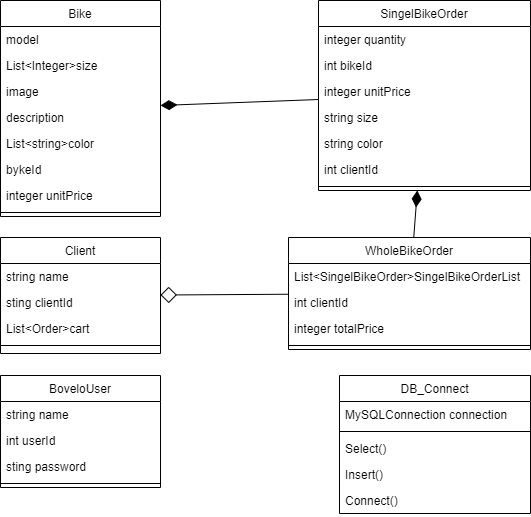

The diagram above was exported from draw.io. Its source (the exported page's mxGraphModel, read from the mxfile embedded in the PNG):
<mxGraphModel dx="1038" dy="548" grid="1" gridSize="10" guides="1" tooltips="1" connect="1" arrows="1" fold="1" page="1" pageScale="1" pageWidth="827" pageHeight="1169" math="0" shadow="0">
  <root>
    <mxCell id="WIyWlLk6GJQsqaUBKTNV-0" />
    <mxCell id="WIyWlLk6GJQsqaUBKTNV-1" parent="WIyWlLk6GJQsqaUBKTNV-0" />
    <mxCell id="zkfFHV4jXpPFQw0GAbJ--0" value="Bike" style="swimlane;fontStyle=0;align=center;verticalAlign=top;childLayout=stackLayout;horizontal=1;startSize=26;horizontalStack=0;resizeParent=1;resizeLast=0;collapsible=1;marginBottom=0;rounded=0;shadow=0;strokeWidth=1;" parent="WIyWlLk6GJQsqaUBKTNV-1" vertex="1">
      <mxGeometry x="250" y="210" width="160" height="216" as="geometry">
        <mxRectangle x="230" y="140" width="160" height="26" as="alternateBounds" />
      </mxGeometry>
    </mxCell>
    <mxCell id="zkfFHV4jXpPFQw0GAbJ--1" value="model" style="text;align=left;verticalAlign=top;spacingLeft=4;spacingRight=4;overflow=hidden;rotatable=0;points=[[0,0.5],[1,0.5]];portConstraint=eastwest;" parent="zkfFHV4jXpPFQw0GAbJ--0" vertex="1">
      <mxGeometry y="26" width="160" height="26" as="geometry" />
    </mxCell>
    <mxCell id="zkfFHV4jXpPFQw0GAbJ--2" value="List&lt;Integer&gt;size" style="text;align=left;verticalAlign=top;spacingLeft=4;spacingRight=4;overflow=hidden;rotatable=0;points=[[0,0.5],[1,0.5]];portConstraint=eastwest;rounded=0;shadow=0;html=0;" parent="zkfFHV4jXpPFQw0GAbJ--0" vertex="1">
      <mxGeometry y="52" width="160" height="26" as="geometry" />
    </mxCell>
    <mxCell id="zkfFHV4jXpPFQw0GAbJ--3" value="image" style="text;align=left;verticalAlign=top;spacingLeft=4;spacingRight=4;overflow=hidden;rotatable=0;points=[[0,0.5],[1,0.5]];portConstraint=eastwest;rounded=0;shadow=0;html=0;" parent="zkfFHV4jXpPFQw0GAbJ--0" vertex="1">
      <mxGeometry y="78" width="160" height="26" as="geometry" />
    </mxCell>
    <mxCell id="5IjEGjdzJUVW3Y-6-HBs-0" value="description" style="text;align=left;verticalAlign=top;spacingLeft=4;spacingRight=4;overflow=hidden;rotatable=0;points=[[0,0.5],[1,0.5]];portConstraint=eastwest;rounded=0;shadow=0;html=0;" parent="zkfFHV4jXpPFQw0GAbJ--0" vertex="1">
      <mxGeometry y="104" width="160" height="26" as="geometry" />
    </mxCell>
    <mxCell id="5IjEGjdzJUVW3Y-6-HBs-3" value="List&lt;string&gt;color" style="text;align=left;verticalAlign=top;spacingLeft=4;spacingRight=4;overflow=hidden;rotatable=0;points=[[0,0.5],[1,0.5]];portConstraint=eastwest;rounded=0;shadow=0;html=0;" parent="zkfFHV4jXpPFQw0GAbJ--0" vertex="1">
      <mxGeometry y="130" width="160" height="26" as="geometry" />
    </mxCell>
    <mxCell id="5IjEGjdzJUVW3Y-6-HBs-4" value="bykeId" style="text;align=left;verticalAlign=top;spacingLeft=4;spacingRight=4;overflow=hidden;rotatable=0;points=[[0,0.5],[1,0.5]];portConstraint=eastwest;rounded=0;shadow=0;html=0;" parent="zkfFHV4jXpPFQw0GAbJ--0" vertex="1">
      <mxGeometry y="156" width="160" height="26" as="geometry" />
    </mxCell>
    <mxCell id="5IjEGjdzJUVW3Y-6-HBs-25" value="integer unitPrice" style="text;align=left;verticalAlign=top;spacingLeft=4;spacingRight=4;overflow=hidden;rotatable=0;points=[[0,0.5],[1,0.5]];portConstraint=eastwest;rounded=0;shadow=0;html=0;" parent="zkfFHV4jXpPFQw0GAbJ--0" vertex="1">
      <mxGeometry y="182" width="160" height="26" as="geometry" />
    </mxCell>
    <mxCell id="zkfFHV4jXpPFQw0GAbJ--4" value="" style="line;html=1;strokeWidth=1;align=left;verticalAlign=middle;spacingTop=-1;spacingLeft=3;spacingRight=3;rotatable=0;labelPosition=right;points=[];portConstraint=eastwest;" parent="zkfFHV4jXpPFQw0GAbJ--0" vertex="1">
      <mxGeometry y="208" width="160" height="8" as="geometry" />
    </mxCell>
    <mxCell id="zkfFHV4jXpPFQw0GAbJ--6" value="Client" style="swimlane;fontStyle=0;align=center;verticalAlign=top;childLayout=stackLayout;horizontal=1;startSize=26;horizontalStack=0;resizeParent=1;resizeLast=0;collapsible=1;marginBottom=0;rounded=0;shadow=0;strokeWidth=1;" parent="WIyWlLk6GJQsqaUBKTNV-1" vertex="1">
      <mxGeometry x="250" y="447" width="160" height="116" as="geometry">
        <mxRectangle x="130" y="380" width="160" height="26" as="alternateBounds" />
      </mxGeometry>
    </mxCell>
    <mxCell id="zkfFHV4jXpPFQw0GAbJ--7" value="string name" style="text;align=left;verticalAlign=top;spacingLeft=4;spacingRight=4;overflow=hidden;rotatable=0;points=[[0,0.5],[1,0.5]];portConstraint=eastwest;" parent="zkfFHV4jXpPFQw0GAbJ--6" vertex="1">
      <mxGeometry y="26" width="160" height="26" as="geometry" />
    </mxCell>
    <mxCell id="zkfFHV4jXpPFQw0GAbJ--8" value="sting clientId" style="text;align=left;verticalAlign=top;spacingLeft=4;spacingRight=4;overflow=hidden;rotatable=0;points=[[0,0.5],[1,0.5]];portConstraint=eastwest;rounded=0;shadow=0;html=0;" parent="zkfFHV4jXpPFQw0GAbJ--6" vertex="1">
      <mxGeometry y="52" width="160" height="26" as="geometry" />
    </mxCell>
    <mxCell id="zzUsB0hi2R7uYOPYlmb--7" value="List&lt;Order&gt;cart" style="text;align=left;verticalAlign=top;spacingLeft=4;spacingRight=4;overflow=hidden;rotatable=0;points=[[0,0.5],[1,0.5]];portConstraint=eastwest;rounded=0;shadow=0;html=0;" vertex="1" parent="zkfFHV4jXpPFQw0GAbJ--6">
      <mxGeometry y="78" width="160" height="26" as="geometry" />
    </mxCell>
    <mxCell id="zkfFHV4jXpPFQw0GAbJ--9" value="" style="line;html=1;strokeWidth=1;align=left;verticalAlign=middle;spacingTop=-1;spacingLeft=3;spacingRight=3;rotatable=0;labelPosition=right;points=[];portConstraint=eastwest;" parent="zkfFHV4jXpPFQw0GAbJ--6" vertex="1">
      <mxGeometry y="104" width="160" height="8" as="geometry" />
    </mxCell>
    <mxCell id="zkfFHV4jXpPFQw0GAbJ--17" value="SingelBikeOrder" style="swimlane;fontStyle=0;align=center;verticalAlign=top;childLayout=stackLayout;horizontal=1;startSize=26;horizontalStack=0;resizeParent=1;resizeLast=0;collapsible=1;marginBottom=0;rounded=0;shadow=0;strokeWidth=1;" parent="WIyWlLk6GJQsqaUBKTNV-1" vertex="1">
      <mxGeometry x="568" y="210" width="212" height="190" as="geometry">
        <mxRectangle x="550" y="140" width="160" height="26" as="alternateBounds" />
      </mxGeometry>
    </mxCell>
    <mxCell id="zkfFHV4jXpPFQw0GAbJ--18" value="integer quantity" style="text;align=left;verticalAlign=top;spacingLeft=4;spacingRight=4;overflow=hidden;rotatable=0;points=[[0,0.5],[1,0.5]];portConstraint=eastwest;" parent="zkfFHV4jXpPFQw0GAbJ--17" vertex="1">
      <mxGeometry y="26" width="212" height="26" as="geometry" />
    </mxCell>
    <mxCell id="zkfFHV4jXpPFQw0GAbJ--19" value="int bikeId" style="text;align=left;verticalAlign=top;spacingLeft=4;spacingRight=4;overflow=hidden;rotatable=0;points=[[0,0.5],[1,0.5]];portConstraint=eastwest;rounded=0;shadow=0;html=0;" parent="zkfFHV4jXpPFQw0GAbJ--17" vertex="1">
      <mxGeometry y="52" width="212" height="26" as="geometry" />
    </mxCell>
    <mxCell id="5IjEGjdzJUVW3Y-6-HBs-24" value="integer unitPrice" style="text;align=left;verticalAlign=top;spacingLeft=4;spacingRight=4;overflow=hidden;rotatable=0;points=[[0,0.5],[1,0.5]];portConstraint=eastwest;rounded=0;shadow=0;html=0;" parent="zkfFHV4jXpPFQw0GAbJ--17" vertex="1">
      <mxGeometry y="78" width="212" height="26" as="geometry" />
    </mxCell>
    <mxCell id="5IjEGjdzJUVW3Y-6-HBs-27" value="string size" style="text;align=left;verticalAlign=top;spacingLeft=4;spacingRight=4;overflow=hidden;rotatable=0;points=[[0,0.5],[1,0.5]];portConstraint=eastwest;rounded=0;shadow=0;html=0;" parent="zkfFHV4jXpPFQw0GAbJ--17" vertex="1">
      <mxGeometry y="104" width="212" height="26" as="geometry" />
    </mxCell>
    <mxCell id="5IjEGjdzJUVW3Y-6-HBs-26" value="string color" style="text;align=left;verticalAlign=top;spacingLeft=4;spacingRight=4;overflow=hidden;rotatable=0;points=[[0,0.5],[1,0.5]];portConstraint=eastwest;rounded=0;shadow=0;html=0;" parent="zkfFHV4jXpPFQw0GAbJ--17" vertex="1">
      <mxGeometry y="130" width="212" height="26" as="geometry" />
    </mxCell>
    <mxCell id="zzUsB0hi2R7uYOPYlmb--0" value="int clientId" style="text;align=left;verticalAlign=top;spacingLeft=4;spacingRight=4;overflow=hidden;rotatable=0;points=[[0,0.5],[1,0.5]];portConstraint=eastwest;rounded=0;shadow=0;html=0;" vertex="1" parent="zkfFHV4jXpPFQw0GAbJ--17">
      <mxGeometry y="156" width="212" height="26" as="geometry" />
    </mxCell>
    <mxCell id="zkfFHV4jXpPFQw0GAbJ--23" value="" style="line;html=1;strokeWidth=1;align=left;verticalAlign=middle;spacingTop=-1;spacingLeft=3;spacingRight=3;rotatable=0;labelPosition=right;points=[];portConstraint=eastwest;" parent="zkfFHV4jXpPFQw0GAbJ--17" vertex="1">
      <mxGeometry y="182" width="212" height="8" as="geometry" />
    </mxCell>
    <mxCell id="5IjEGjdzJUVW3Y-6-HBs-9" value="WholeBikeOrder" style="swimlane;fontStyle=0;align=center;verticalAlign=top;childLayout=stackLayout;horizontal=1;startSize=26;horizontalStack=0;resizeParent=1;resizeLast=0;collapsible=1;marginBottom=0;rounded=0;shadow=0;strokeWidth=1;" parent="WIyWlLk6GJQsqaUBKTNV-1" vertex="1">
      <mxGeometry x="538" y="447" width="242" height="112" as="geometry">
        <mxRectangle x="550" y="140" width="160" height="26" as="alternateBounds" />
      </mxGeometry>
    </mxCell>
    <mxCell id="5IjEGjdzJUVW3Y-6-HBs-11" value="List&lt;SingelBikeOrder&gt;SingelBikeOrderList" style="text;align=left;verticalAlign=top;spacingLeft=4;spacingRight=4;overflow=hidden;rotatable=0;points=[[0,0.5],[1,0.5]];portConstraint=eastwest;rounded=0;shadow=0;html=0;" parent="5IjEGjdzJUVW3Y-6-HBs-9" vertex="1">
      <mxGeometry y="26" width="242" height="26" as="geometry" />
    </mxCell>
    <mxCell id="5IjEGjdzJUVW3Y-6-HBs-12" value="int clientId" style="text;align=left;verticalAlign=top;spacingLeft=4;spacingRight=4;overflow=hidden;rotatable=0;points=[[0,0.5],[1,0.5]];portConstraint=eastwest;rounded=0;shadow=0;html=0;" parent="5IjEGjdzJUVW3Y-6-HBs-9" vertex="1">
      <mxGeometry y="52" width="242" height="26" as="geometry" />
    </mxCell>
    <mxCell id="5IjEGjdzJUVW3Y-6-HBs-23" value="integer totalPrice" style="text;align=left;verticalAlign=top;spacingLeft=4;spacingRight=4;overflow=hidden;rotatable=0;points=[[0,0.5],[1,0.5]];portConstraint=eastwest;rounded=0;shadow=0;html=0;" parent="5IjEGjdzJUVW3Y-6-HBs-9" vertex="1">
      <mxGeometry y="78" width="242" height="26" as="geometry" />
    </mxCell>
    <mxCell id="5IjEGjdzJUVW3Y-6-HBs-13" value="" style="line;html=1;strokeWidth=1;align=left;verticalAlign=middle;spacingTop=-1;spacingLeft=3;spacingRight=3;rotatable=0;labelPosition=right;points=[];portConstraint=eastwest;" parent="5IjEGjdzJUVW3Y-6-HBs-9" vertex="1">
      <mxGeometry y="104" width="242" height="8" as="geometry" />
    </mxCell>
    <mxCell id="5IjEGjdzJUVW3Y-6-HBs-16" value="BoveloUser" style="swimlane;fontStyle=0;align=center;verticalAlign=top;childLayout=stackLayout;horizontal=1;startSize=26;horizontalStack=0;resizeParent=1;resizeLast=0;collapsible=1;marginBottom=0;rounded=0;shadow=0;strokeWidth=1;" parent="WIyWlLk6GJQsqaUBKTNV-1" vertex="1">
      <mxGeometry x="250" y="585" width="160" height="112" as="geometry">
        <mxRectangle x="130" y="380" width="160" height="26" as="alternateBounds" />
      </mxGeometry>
    </mxCell>
    <mxCell id="5IjEGjdzJUVW3Y-6-HBs-17" value="string name" style="text;align=left;verticalAlign=top;spacingLeft=4;spacingRight=4;overflow=hidden;rotatable=0;points=[[0,0.5],[1,0.5]];portConstraint=eastwest;" parent="5IjEGjdzJUVW3Y-6-HBs-16" vertex="1">
      <mxGeometry y="26" width="160" height="26" as="geometry" />
    </mxCell>
    <mxCell id="5IjEGjdzJUVW3Y-6-HBs-18" value="int userId" style="text;align=left;verticalAlign=top;spacingLeft=4;spacingRight=4;overflow=hidden;rotatable=0;points=[[0,0.5],[1,0.5]];portConstraint=eastwest;rounded=0;shadow=0;html=0;" parent="5IjEGjdzJUVW3Y-6-HBs-16" vertex="1">
      <mxGeometry y="52" width="160" height="26" as="geometry" />
    </mxCell>
    <mxCell id="5IjEGjdzJUVW3Y-6-HBs-19" value="sting password" style="text;align=left;verticalAlign=top;spacingLeft=4;spacingRight=4;overflow=hidden;rotatable=0;points=[[0,0.5],[1,0.5]];portConstraint=eastwest;rounded=0;shadow=0;html=0;" parent="5IjEGjdzJUVW3Y-6-HBs-16" vertex="1">
      <mxGeometry y="78" width="160" height="26" as="geometry" />
    </mxCell>
    <mxCell id="5IjEGjdzJUVW3Y-6-HBs-20" value="" style="line;html=1;strokeWidth=1;align=left;verticalAlign=middle;spacingTop=-1;spacingLeft=3;spacingRight=3;rotatable=0;labelPosition=right;points=[];portConstraint=eastwest;" parent="5IjEGjdzJUVW3Y-6-HBs-16" vertex="1">
      <mxGeometry y="104" width="160" height="8" as="geometry" />
    </mxCell>
    <mxCell id="5IjEGjdzJUVW3Y-6-HBs-21" value="" style="endArrow=diamondThin;html=1;startArrow=none;startFill=0;targetPerimeterSpacing=0;sourcePerimeterSpacing=0;strokeWidth=1;startSize=14;endSize=14;endFill=1;" parent="WIyWlLk6GJQsqaUBKTNV-1" source="5IjEGjdzJUVW3Y-6-HBs-9" target="zkfFHV4jXpPFQw0GAbJ--17" edge="1">
      <mxGeometry width="50" height="50" relative="1" as="geometry">
        <mxPoint x="490" y="235" as="sourcePoint" />
        <mxPoint x="610" y="235" as="targetPoint" />
        <Array as="points" />
      </mxGeometry>
    </mxCell>
    <mxCell id="5IjEGjdzJUVW3Y-6-HBs-29" value="" style="endArrow=none;html=1;strokeWidth=1;startArrow=diamond;startFill=0;endFill=0;endSize=9;startSize=14;" parent="WIyWlLk6GJQsqaUBKTNV-1" source="zkfFHV4jXpPFQw0GAbJ--6" target="5IjEGjdzJUVW3Y-6-HBs-9" edge="1">
      <mxGeometry width="50" height="50" relative="1" as="geometry">
        <mxPoint x="390" y="410" as="sourcePoint" />
        <mxPoint x="440" y="360" as="targetPoint" />
      </mxGeometry>
    </mxCell>
    <mxCell id="5IjEGjdzJUVW3Y-6-HBs-30" value="DB_Connect" style="swimlane;fontStyle=0;align=center;verticalAlign=top;childLayout=stackLayout;horizontal=1;startSize=26;horizontalStack=0;resizeParent=1;resizeLast=0;collapsible=1;marginBottom=0;rounded=0;shadow=0;strokeWidth=1;" parent="WIyWlLk6GJQsqaUBKTNV-1" vertex="1">
      <mxGeometry x="589" y="585" width="191" height="138" as="geometry">
        <mxRectangle x="340" y="380" width="170" height="26" as="alternateBounds" />
      </mxGeometry>
    </mxCell>
    <mxCell id="5IjEGjdzJUVW3Y-6-HBs-31" value="MySQLConnection connection" style="text;align=left;verticalAlign=top;spacingLeft=4;spacingRight=4;overflow=hidden;rotatable=0;points=[[0,0.5],[1,0.5]];portConstraint=eastwest;" parent="5IjEGjdzJUVW3Y-6-HBs-30" vertex="1">
      <mxGeometry y="26" width="191" height="26" as="geometry" />
    </mxCell>
    <mxCell id="5IjEGjdzJUVW3Y-6-HBs-32" value="" style="line;html=1;strokeWidth=1;align=left;verticalAlign=middle;spacingTop=-1;spacingLeft=3;spacingRight=3;rotatable=0;labelPosition=right;points=[];portConstraint=eastwest;" parent="5IjEGjdzJUVW3Y-6-HBs-30" vertex="1">
      <mxGeometry y="52" width="191" height="8" as="geometry" />
    </mxCell>
    <mxCell id="zzUsB0hi2R7uYOPYlmb--3" value="Select()" style="text;align=left;verticalAlign=top;spacingLeft=4;spacingRight=4;overflow=hidden;rotatable=0;points=[[0,0.5],[1,0.5]];portConstraint=eastwest;" vertex="1" parent="5IjEGjdzJUVW3Y-6-HBs-30">
      <mxGeometry y="60" width="191" height="26" as="geometry" />
    </mxCell>
    <mxCell id="zzUsB0hi2R7uYOPYlmb--4" value="Insert()" style="text;align=left;verticalAlign=top;spacingLeft=4;spacingRight=4;overflow=hidden;rotatable=0;points=[[0,0.5],[1,0.5]];portConstraint=eastwest;" vertex="1" parent="5IjEGjdzJUVW3Y-6-HBs-30">
      <mxGeometry y="86" width="191" height="26" as="geometry" />
    </mxCell>
    <mxCell id="zzUsB0hi2R7uYOPYlmb--5" value="Connect()" style="text;align=left;verticalAlign=top;spacingLeft=4;spacingRight=4;overflow=hidden;rotatable=0;points=[[0,0.5],[1,0.5]];portConstraint=eastwest;" vertex="1" parent="5IjEGjdzJUVW3Y-6-HBs-30">
      <mxGeometry y="112" width="191" height="26" as="geometry" />
    </mxCell>
    <mxCell id="zzUsB0hi2R7uYOPYlmb--15" value="" style="endArrow=none;html=1;strokeWidth=1;startArrow=diamondThin;startFill=1;endFill=0;endSize=9;startSize=14;" edge="1" parent="WIyWlLk6GJQsqaUBKTNV-1" source="zkfFHV4jXpPFQw0GAbJ--0" target="zkfFHV4jXpPFQw0GAbJ--17">
      <mxGeometry width="50" height="50" relative="1" as="geometry">
        <mxPoint x="420" y="514.52802359882" as="sourcePoint" />
        <mxPoint x="558" y="513.7138643067847" as="targetPoint" />
      </mxGeometry>
    </mxCell>
  </root>
</mxGraphModel>